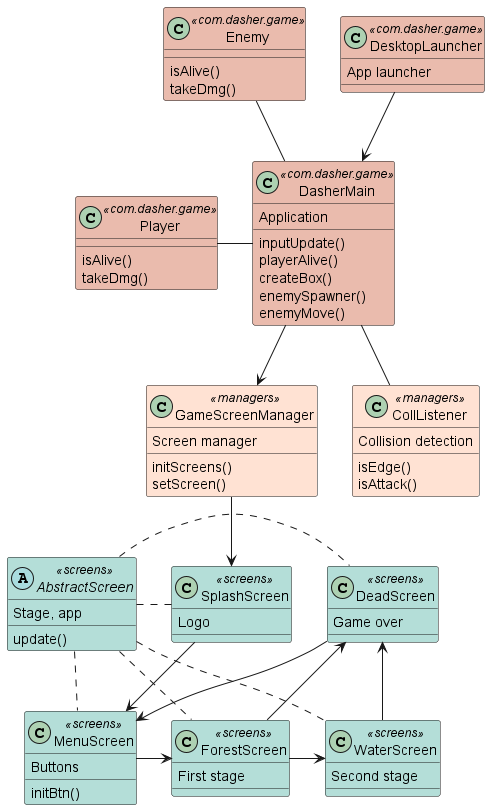

The diagram above was rendered by PlantUML. Its source (embedded in the PNG):
@startuml
skinparam class {
    BackgroundColor<<com.dasher.game>> eabbad
    BackgroundColor<<managers>> ffe2d3
    BackgroundColor<<screens>> b4ded8
}
class DesktopLauncher <<com.dasher.game>> {
    App launcher
}
class DasherMain <<com.dasher.game>> {
    Application
    inputUpdate()
    playerAlive()
    createBox()
    enemySpawner()
    enemyMove()
}
class Enemy <<com.dasher.game>> {
    isAlive()
    takeDmg()
}
class Player <<com.dasher.game>> {
    isAlive()
    takeDmg()
}
class CollListener <<managers>> {
    Collision detection
    isEdge()
    isAttack()
}
class GameScreenManager <<managers>> {
    Screen manager
    initScreens()
    setScreen()
}

abstract class AbstractScreen <<screens>> {
    Stage, app
    update()
}
class SplashScreen <<screens>> {
    Logo
}
class MenuScreen <<screens>> {
    Buttons
    initBtn()
}
class ForestScreen <<screens>> {
    First stage
}
class WaterScreen <<screens>> {
    Second stage
}
class DeadScreen <<screens>> {
    Game over
}

DesktopLauncher --> DasherMain
DasherMain -left- Player
DasherMain -up- Enemy
DasherMain -- CollListener
DasherMain --> GameScreenManager
GameScreenManager --> SplashScreen
SplashScreen --> MenuScreen
MenuScreen -right-> ForestScreen
ForestScreen -> WaterScreen
ForestScreen -> DeadScreen
WaterScreen -up-> DeadScreen
DeadScreen -> MenuScreen

AbstractScreen . SplashScreen
AbstractScreen . MenuScreen
AbstractScreen . ForestScreen
AbstractScreen . WaterScreen
AbstractScreen . DeadScreen

@enduml